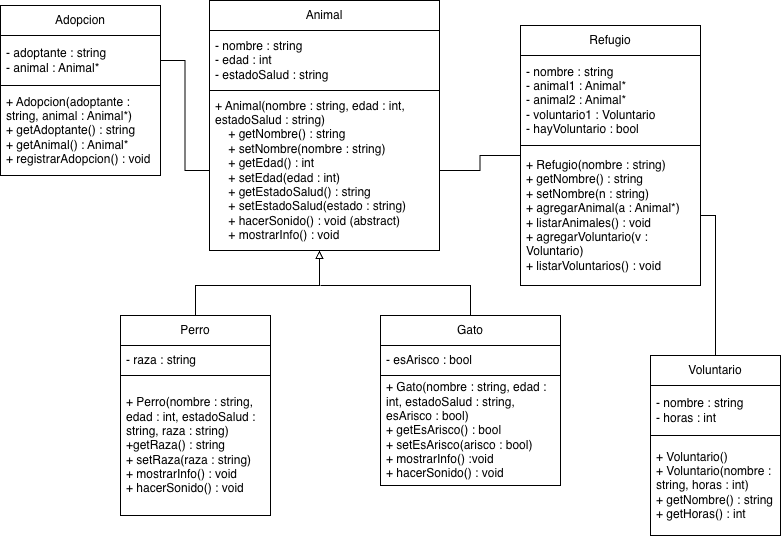

The diagram above was exported from draw.io. Its source (the exported page's mxGraphModel, read from the mxfile embedded in the PNG):
<mxGraphModel dx="1186" dy="658" grid="1" gridSize="10" guides="1" tooltips="1" connect="1" arrows="1" fold="1" page="1" pageScale="1" pageWidth="827" pageHeight="1169" math="0" shadow="0">
  <root>
    <mxCell id="0" />
    <mxCell id="1" parent="0" />
    <mxCell id="A7vdcs5_gs_UtyLULo0L-1" parent="1" style="swimlane;fontStyle=0;childLayout=stackLayout;horizontal=1;startSize=30;horizontalStack=0;resizeParent=1;resizeParentMax=0;resizeLast=0;collapsible=1;marginBottom=0;whiteSpace=wrap;html=1;" value="Animal" vertex="1">
      <mxGeometry height="250" width="230" x="239" y="70" as="geometry" />
    </mxCell>
    <mxCell id="A7vdcs5_gs_UtyLULo0L-2" parent="A7vdcs5_gs_UtyLULo0L-1" style="text;strokeColor=none;fillColor=none;align=left;verticalAlign=middle;spacingLeft=4;spacingRight=4;overflow=hidden;points=[[0,0.5],[1,0.5]];portConstraint=eastwest;rotatable=0;whiteSpace=wrap;html=1;" value="&lt;div&gt;- nombre : string&lt;/div&gt;&lt;div&gt;- edad : int&lt;/div&gt;&lt;div&gt;- estadoSalud : string&lt;/div&gt;" vertex="1">
      <mxGeometry height="60" width="230" y="30" as="geometry" />
    </mxCell>
    <mxCell id="A7vdcs5_gs_UtyLULo0L-3" parent="A7vdcs5_gs_UtyLULo0L-1" style="text;strokeColor=default;fillColor=none;align=left;verticalAlign=middle;spacingLeft=4;spacingRight=4;overflow=hidden;points=[[0,0.5],[1,0.5]];portConstraint=eastwest;rotatable=0;whiteSpace=wrap;html=1;" value="&lt;div&gt;&lt;div&gt;+ Animal(nombre : string, edad : int, estadoSalud : string)&lt;/div&gt;&lt;/div&gt;&lt;div&gt;&amp;nbsp; &amp;nbsp; + getNombre() : string&lt;/div&gt;&lt;div&gt;&amp;nbsp; &amp;nbsp; + setNombre(nombre : string)&lt;/div&gt;&lt;div&gt;&amp;nbsp; &amp;nbsp; + getEdad() : int&lt;/div&gt;&lt;div&gt;&amp;nbsp; &amp;nbsp; + setEdad(edad : int)&lt;/div&gt;&lt;div&gt;&amp;nbsp; &amp;nbsp; + getEstadoSalud() : string&lt;/div&gt;&lt;div&gt;&amp;nbsp; &amp;nbsp; + setEstadoSalud(estado : string)&lt;/div&gt;&lt;div&gt;&amp;nbsp; &amp;nbsp; + hacerSonido() : void (abstract)&lt;/div&gt;&lt;div&gt;&amp;nbsp; &amp;nbsp; + mostrarInfo() : void&lt;/div&gt;" vertex="1">
      <mxGeometry height="160" width="230" y="90" as="geometry" />
    </mxCell>
    <mxCell id="A7vdcs5_gs_UtyLULo0L-7" parent="1" style="swimlane;fontStyle=0;childLayout=stackLayout;horizontal=1;startSize=30;horizontalStack=0;resizeParent=1;resizeParentMax=0;resizeLast=0;collapsible=1;marginBottom=0;whiteSpace=wrap;html=1;" value="Perro" vertex="1">
      <mxGeometry height="200" width="150" x="150" y="385" as="geometry" />
    </mxCell>
    <mxCell id="A7vdcs5_gs_UtyLULo0L-8" parent="A7vdcs5_gs_UtyLULo0L-7" style="text;strokeColor=none;fillColor=none;align=left;verticalAlign=middle;spacingLeft=4;spacingRight=4;overflow=hidden;points=[[0,0.5],[1,0.5]];portConstraint=eastwest;rotatable=0;whiteSpace=wrap;html=1;" value="&lt;div&gt;- raza : string&lt;br&gt;&lt;/div&gt;" vertex="1">
      <mxGeometry height="30" width="150" y="30" as="geometry" />
    </mxCell>
    <mxCell id="A7vdcs5_gs_UtyLULo0L-9" parent="A7vdcs5_gs_UtyLULo0L-7" style="text;strokeColor=default;fillColor=none;align=left;verticalAlign=middle;spacingLeft=4;spacingRight=4;overflow=hidden;points=[[0,0.5],[1,0.5]];portConstraint=eastwest;rotatable=0;whiteSpace=wrap;html=1;" value="&lt;div&gt;&lt;div&gt;+ Perro(nombre : string, edad : int, estadoSalud : string, raza : string)&lt;/div&gt;&lt;/div&gt;&lt;div&gt;+getRaza() : string&lt;/div&gt;&lt;div&gt;+ setRaza(raza : string)&lt;/div&gt;&lt;div&gt;+ mostrarInfo() : void&lt;/div&gt;&lt;div&gt;+ hacerSonido() : void&lt;/div&gt;" vertex="1">
      <mxGeometry height="140" width="150" y="60" as="geometry" />
    </mxCell>
    <mxCell id="A7vdcs5_gs_UtyLULo0L-13" parent="1" style="swimlane;fontStyle=0;childLayout=stackLayout;horizontal=1;startSize=30;horizontalStack=0;resizeParent=1;resizeParentMax=0;resizeLast=0;collapsible=1;marginBottom=0;whiteSpace=wrap;html=1;" value="Gato" vertex="1">
      <mxGeometry height="170" width="180" x="410" y="385" as="geometry" />
    </mxCell>
    <mxCell id="A7vdcs5_gs_UtyLULo0L-14" parent="A7vdcs5_gs_UtyLULo0L-13" style="text;strokeColor=none;fillColor=none;align=left;verticalAlign=middle;spacingLeft=4;spacingRight=4;overflow=hidden;points=[[0,0.5],[1,0.5]];portConstraint=eastwest;rotatable=0;whiteSpace=wrap;html=1;" value="&lt;div&gt;- esArisco : bool&lt;br&gt;&lt;/div&gt;" vertex="1">
      <mxGeometry height="30" width="180" y="30" as="geometry" />
    </mxCell>
    <mxCell id="A7vdcs5_gs_UtyLULo0L-15" parent="A7vdcs5_gs_UtyLULo0L-13" style="text;strokeColor=default;fillColor=none;align=left;verticalAlign=middle;spacingLeft=4;spacingRight=4;overflow=hidden;points=[[0,0.5],[1,0.5]];portConstraint=eastwest;rotatable=0;whiteSpace=wrap;html=1;" value="&lt;div&gt;+ Gato(nombre : string, edad : int, estadoSalud : string, esArisco : bool)&lt;/div&gt;&lt;div&gt;&lt;span style=&quot;background-color: transparent; color: light-dark(rgb(0, 0, 0), rgb(255, 255, 255));&quot;&gt;+ getEsArisco() : bool&lt;/span&gt;&lt;/div&gt;&lt;div&gt;+ setEsArisco(arisco : bool)&lt;/div&gt;&lt;div&gt;&lt;span style=&quot;background-color: transparent; color: light-dark(rgb(0, 0, 0), rgb(255, 255, 255));&quot;&gt;+ mostrarInfo() :void&lt;/span&gt;&lt;/div&gt;&lt;div&gt;&lt;span style=&quot;background-color: transparent; color: light-dark(rgb(0, 0, 0), rgb(255, 255, 255));&quot;&gt;+ hacerSonido() : void&lt;/span&gt;&lt;/div&gt;" vertex="1">
      <mxGeometry height="110" width="180" y="60" as="geometry" />
    </mxCell>
    <mxCell id="A7vdcs5_gs_UtyLULo0L-19" parent="1" style="swimlane;fontStyle=0;childLayout=stackLayout;horizontal=1;startSize=30;horizontalStack=0;resizeParent=1;resizeParentMax=0;resizeLast=0;collapsible=1;marginBottom=0;whiteSpace=wrap;html=1;" value="Voluntario" vertex="1">
      <mxGeometry height="180" width="130" x="680" y="425" as="geometry" />
    </mxCell>
    <mxCell id="A7vdcs5_gs_UtyLULo0L-20" parent="A7vdcs5_gs_UtyLULo0L-19" style="text;strokeColor=none;fillColor=none;align=left;verticalAlign=middle;spacingLeft=4;spacingRight=4;overflow=hidden;points=[[0,0.5],[1,0.5]];portConstraint=eastwest;rotatable=0;whiteSpace=wrap;html=1;" value="&lt;div&gt;&lt;span style=&quot;background-color: transparent; color: light-dark(rgb(0, 0, 0), rgb(255, 255, 255));&quot;&gt;- nombre : string&lt;/span&gt;&lt;/div&gt;&lt;div&gt;&lt;span style=&quot;background-color: transparent; color: light-dark(rgb(0, 0, 0), rgb(255, 255, 255));&quot;&gt;- horas : int&lt;/span&gt;&lt;/div&gt;" vertex="1">
      <mxGeometry height="50" width="130" y="30" as="geometry" />
    </mxCell>
    <mxCell id="A7vdcs5_gs_UtyLULo0L-21" parent="A7vdcs5_gs_UtyLULo0L-19" style="text;strokeColor=default;fillColor=none;align=left;verticalAlign=middle;spacingLeft=4;spacingRight=4;overflow=hidden;points=[[0,0.5],[1,0.5]];portConstraint=eastwest;rotatable=0;whiteSpace=wrap;html=1;" value="&lt;div&gt;+ Voluntario()&amp;nbsp;&lt;/div&gt;&lt;div&gt;+ Voluntario(nombre : string, horas : int)&lt;/div&gt;&lt;div&gt;+ getNombre() : string&lt;/div&gt;&lt;div&gt;+ getHoras() : int&lt;/div&gt;" vertex="1">
      <mxGeometry height="100" width="130" y="80" as="geometry" />
    </mxCell>
    <mxCell id="A7vdcs5_gs_UtyLULo0L-22" parent="1" style="swimlane;fontStyle=0;childLayout=stackLayout;horizontal=1;startSize=30;horizontalStack=0;resizeParent=1;resizeParentMax=0;resizeLast=0;collapsible=1;marginBottom=0;whiteSpace=wrap;html=1;" value="Adopcion" vertex="1">
      <mxGeometry height="170" width="160" x="30" y="75" as="geometry" />
    </mxCell>
    <mxCell id="A7vdcs5_gs_UtyLULo0L-23" parent="A7vdcs5_gs_UtyLULo0L-22" style="text;strokeColor=none;fillColor=none;align=left;verticalAlign=middle;spacingLeft=4;spacingRight=4;overflow=hidden;points=[[0,0.5],[1,0.5]];portConstraint=eastwest;rotatable=0;whiteSpace=wrap;html=1;" value="&lt;div&gt;&lt;span style=&quot;background-color: transparent; color: light-dark(rgb(0, 0, 0), rgb(255, 255, 255));&quot;&gt;- adoptante : string&lt;/span&gt;&lt;/div&gt;&lt;div&gt;&lt;span style=&quot;background-color: transparent; color: light-dark(rgb(0, 0, 0), rgb(255, 255, 255));&quot;&gt;- animal : Animal*&amp;nbsp;&lt;/span&gt;&lt;/div&gt;" vertex="1">
      <mxGeometry height="50" width="160" y="30" as="geometry" />
    </mxCell>
    <mxCell id="A7vdcs5_gs_UtyLULo0L-24" parent="A7vdcs5_gs_UtyLULo0L-22" style="text;strokeColor=default;fillColor=none;align=left;verticalAlign=middle;spacingLeft=4;spacingRight=4;overflow=hidden;points=[[0,0.5],[1,0.5]];portConstraint=eastwest;rotatable=0;whiteSpace=wrap;html=1;" value="&lt;div&gt;+ Adopcion(adoptante : string, animal : Animal*)&lt;/div&gt;&lt;div&gt;+ getAdoptante() : string&lt;/div&gt;&lt;div&gt;+ getAnimal() : Animal*&lt;/div&gt;&lt;div&gt;+ registrarAdopcion() : void&lt;/div&gt;" vertex="1">
      <mxGeometry height="90" width="160" y="80" as="geometry" />
    </mxCell>
    <mxCell id="ljtErp073j4AYOfHUeal-3" edge="1" parent="1" source="A7vdcs5_gs_UtyLULo0L-25" style="edgeStyle=orthogonalEdgeStyle;rounded=0;orthogonalLoop=1;jettySize=auto;html=1;endArrow=none;endFill=0;" target="A7vdcs5_gs_UtyLULo0L-3" value="">
      <mxGeometry relative="1" as="geometry" />
    </mxCell>
    <mxCell id="A7vdcs5_gs_UtyLULo0L-25" parent="1" style="swimlane;fontStyle=0;childLayout=stackLayout;horizontal=1;startSize=30;horizontalStack=0;resizeParent=1;resizeParentMax=0;resizeLast=0;collapsible=1;marginBottom=0;whiteSpace=wrap;html=1;" value="Refugio" vertex="1">
      <mxGeometry height="260" width="180" x="550" y="95" as="geometry" />
    </mxCell>
    <mxCell id="A7vdcs5_gs_UtyLULo0L-26" parent="A7vdcs5_gs_UtyLULo0L-25" style="text;strokeColor=none;fillColor=none;align=left;verticalAlign=middle;spacingLeft=4;spacingRight=4;overflow=hidden;points=[[0,0.5],[1,0.5]];portConstraint=eastwest;rotatable=0;whiteSpace=wrap;html=1;" value="- nombre : string&lt;div&gt;- animal1 : Animal*&lt;/div&gt;&lt;div&gt;- animal2 : Animal*&lt;/div&gt;&lt;div&gt;- voluntario1 : Voluntario&lt;/div&gt;&lt;div&gt;- hayVoluntario : bool&lt;/div&gt;" vertex="1">
      <mxGeometry height="90" width="180" y="30" as="geometry" />
    </mxCell>
    <mxCell id="A7vdcs5_gs_UtyLULo0L-27" parent="A7vdcs5_gs_UtyLULo0L-25" style="text;strokeColor=default;fillColor=none;align=left;verticalAlign=middle;spacingLeft=4;spacingRight=4;overflow=hidden;points=[[0,0.5],[1,0.5]];portConstraint=eastwest;rotatable=0;whiteSpace=wrap;html=1;" value="&lt;div&gt;+ Refugio(nombre : string)&lt;/div&gt;&lt;div&gt;+ getNombre() : string&lt;/div&gt;&lt;div&gt;+ setNombre(n : string)&lt;/div&gt;&lt;div&gt;+ agregarAnimal(a : Animal*)&lt;/div&gt;&lt;div&gt;+ listarAnimales() : void&lt;/div&gt;&lt;div&gt;+ agregarVoluntario(v : Voluntario)&lt;/div&gt;&lt;div&gt;+ listarVoluntarios() : void&lt;/div&gt;" vertex="1">
      <mxGeometry height="140" width="180" y="120" as="geometry" />
    </mxCell>
    <mxCell id="ljtErp073j4AYOfHUeal-1" edge="1" parent="1" source="A7vdcs5_gs_UtyLULo0L-7" style="endArrow=block;html=1;rounded=0;exitX=0.5;exitY=0;exitDx=0;exitDy=0;entryX=0.478;entryY=1;entryDx=0;entryDy=0;entryPerimeter=0;endFill=0;" target="A7vdcs5_gs_UtyLULo0L-3" value="">
      <mxGeometry height="50" relative="1" width="50" as="geometry">
        <Array as="points">
          <mxPoint x="225" y="355" />
          <mxPoint x="349" y="355" />
        </Array>
        <mxPoint x="320" y="375" as="sourcePoint" />
        <mxPoint x="370" y="325" as="targetPoint" />
      </mxGeometry>
    </mxCell>
    <mxCell id="ljtErp073j4AYOfHUeal-2" edge="1" parent="1" source="A7vdcs5_gs_UtyLULo0L-13" style="endArrow=none;html=1;rounded=0;exitX=0.5;exitY=0;exitDx=0;exitDy=0;endFill=0;" value="">
      <mxGeometry height="50" relative="1" width="50" as="geometry">
        <Array as="points">
          <mxPoint x="500" y="355" />
        </Array>
        <mxPoint x="320" y="375" as="sourcePoint" />
        <mxPoint x="350" y="355" as="targetPoint" />
      </mxGeometry>
    </mxCell>
    <mxCell id="ljtErp073j4AYOfHUeal-5" edge="1" parent="1" source="A7vdcs5_gs_UtyLULo0L-27" style="endArrow=none;html=1;rounded=0;exitX=1;exitY=0.5;exitDx=0;exitDy=0;entryX=0.5;entryY=0;entryDx=0;entryDy=0;endFill=0;" target="A7vdcs5_gs_UtyLULo0L-19" value="">
      <mxGeometry height="50" relative="1" width="50" as="geometry">
        <Array as="points">
          <mxPoint x="745" y="285" />
        </Array>
        <mxPoint x="320" y="375" as="sourcePoint" />
        <mxPoint x="370" y="325" as="targetPoint" />
      </mxGeometry>
    </mxCell>
    <mxCell id="ljtErp073j4AYOfHUeal-6" edge="1" parent="1" source="A7vdcs5_gs_UtyLULo0L-23" style="edgeStyle=orthogonalEdgeStyle;rounded=0;orthogonalLoop=1;jettySize=auto;html=1;endArrow=none;endFill=0;" target="A7vdcs5_gs_UtyLULo0L-3" value="">
      <mxGeometry relative="1" as="geometry" />
    </mxCell>
  </root>
</mxGraphModel>